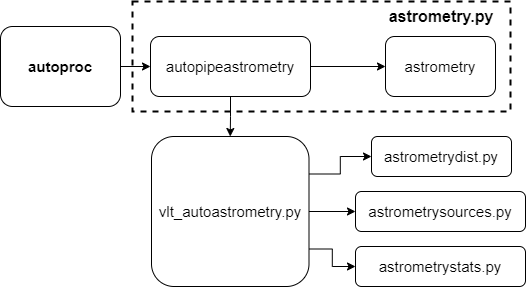

The diagram above was exported from draw.io. Its source (the exported page's mxGraphModel, read from the mxfile embedded in the PNG):
<mxGraphModel dx="1038" dy="489" grid="1" gridSize="10" guides="1" tooltips="1" connect="1" arrows="1" fold="1" page="1" pageScale="1" pageWidth="850" pageHeight="1100" math="0" shadow="0">
  <root>
    <mxCell id="0" />
    <mxCell id="1" parent="0" />
    <mxCell id="n5XptQXv6KemrPun1yMP-18" style="edgeStyle=orthogonalEdgeStyle;rounded=0;orthogonalLoop=1;jettySize=auto;html=1;exitX=0.5;exitY=1;exitDx=0;exitDy=0;entryX=0.5;entryY=0;entryDx=0;entryDy=0;" edge="1" parent="1" source="n5XptQXv6KemrPun1yMP-2" target="n5XptQXv6KemrPun1yMP-11">
      <mxGeometry relative="1" as="geometry" />
    </mxCell>
    <mxCell id="n5XptQXv6KemrPun1yMP-19" style="edgeStyle=orthogonalEdgeStyle;rounded=0;orthogonalLoop=1;jettySize=auto;html=1;exitX=1;exitY=0.5;exitDx=0;exitDy=0;entryX=0;entryY=0.5;entryDx=0;entryDy=0;" edge="1" parent="1" source="n5XptQXv6KemrPun1yMP-2" target="n5XptQXv6KemrPun1yMP-10">
      <mxGeometry relative="1" as="geometry" />
    </mxCell>
    <mxCell id="n5XptQXv6KemrPun1yMP-2" value="&lt;span style=&quot;font-size: 15px&quot;&gt;autopipeastrometry&lt;/span&gt;" style="rounded=1;whiteSpace=wrap;html=1;" vertex="1" parent="1">
      <mxGeometry x="270" y="80" width="160" height="60" as="geometry" />
    </mxCell>
    <mxCell id="n5XptQXv6KemrPun1yMP-5" style="edgeStyle=orthogonalEdgeStyle;rounded=0;orthogonalLoop=1;jettySize=auto;html=1;exitX=1;exitY=0.5;exitDx=0;exitDy=0;entryX=0;entryY=0.5;entryDx=0;entryDy=0;" edge="1" parent="1" source="n5XptQXv6KemrPun1yMP-6" target="n5XptQXv6KemrPun1yMP-2">
      <mxGeometry relative="1" as="geometry" />
    </mxCell>
    <mxCell id="n5XptQXv6KemrPun1yMP-6" value="&lt;font style=&quot;font-size: 15px&quot;&gt;&lt;b&gt;autoproc&lt;/b&gt;&lt;/font&gt;" style="rounded=1;whiteSpace=wrap;html=1;" vertex="1" parent="1">
      <mxGeometry x="120" y="70" width="120" height="80" as="geometry" />
    </mxCell>
    <mxCell id="n5XptQXv6KemrPun1yMP-7" value="&lt;font style=&quot;font-size: 16px&quot;&gt;&lt;b&gt;astrometry.py&lt;/b&gt;&lt;/font&gt;" style="text;html=1;strokeColor=none;fillColor=none;align=center;verticalAlign=middle;whiteSpace=wrap;rounded=0;" vertex="1" parent="1">
      <mxGeometry x="511" y="50" width="100" height="20" as="geometry" />
    </mxCell>
    <mxCell id="n5XptQXv6KemrPun1yMP-8" value="" style="rounded=0;whiteSpace=wrap;html=1;dashed=1;fillColor=none;strokeWidth=2;" vertex="1" parent="1">
      <mxGeometry x="252" y="45" width="378" height="110" as="geometry" />
    </mxCell>
    <mxCell id="n5XptQXv6KemrPun1yMP-10" value="&lt;span style=&quot;font-size: 15px&quot;&gt;astrometry&lt;/span&gt;" style="rounded=1;whiteSpace=wrap;html=1;" vertex="1" parent="1">
      <mxGeometry x="505" y="80" width="110" height="60" as="geometry" />
    </mxCell>
    <mxCell id="n5XptQXv6KemrPun1yMP-15" style="edgeStyle=orthogonalEdgeStyle;rounded=0;orthogonalLoop=1;jettySize=auto;html=1;exitX=1;exitY=0.75;exitDx=0;exitDy=0;entryX=0;entryY=0.5;entryDx=0;entryDy=0;" edge="1" parent="1" source="n5XptQXv6KemrPun1yMP-11" target="n5XptQXv6KemrPun1yMP-14">
      <mxGeometry relative="1" as="geometry" />
    </mxCell>
    <mxCell id="n5XptQXv6KemrPun1yMP-16" style="edgeStyle=orthogonalEdgeStyle;rounded=0;orthogonalLoop=1;jettySize=auto;html=1;exitX=1;exitY=0.5;exitDx=0;exitDy=0;entryX=0;entryY=0.5;entryDx=0;entryDy=0;" edge="1" parent="1" source="n5XptQXv6KemrPun1yMP-11" target="n5XptQXv6KemrPun1yMP-13">
      <mxGeometry relative="1" as="geometry" />
    </mxCell>
    <mxCell id="n5XptQXv6KemrPun1yMP-17" style="edgeStyle=orthogonalEdgeStyle;rounded=0;orthogonalLoop=1;jettySize=auto;html=1;exitX=1;exitY=0.25;exitDx=0;exitDy=0;entryX=0;entryY=0.5;entryDx=0;entryDy=0;" edge="1" parent="1" source="n5XptQXv6KemrPun1yMP-11" target="n5XptQXv6KemrPun1yMP-12">
      <mxGeometry relative="1" as="geometry" />
    </mxCell>
    <mxCell id="n5XptQXv6KemrPun1yMP-11" value="&lt;font style=&quot;font-size: 15px&quot;&gt;vlt_autoastrometry.py&lt;/font&gt;" style="rounded=1;whiteSpace=wrap;html=1;" vertex="1" parent="1">
      <mxGeometry x="271" y="180" width="157.5" height="150" as="geometry" />
    </mxCell>
    <mxCell id="n5XptQXv6KemrPun1yMP-12" value="&lt;span style=&quot;font-size: 15px&quot;&gt;astrometrydist.py&lt;/span&gt;" style="rounded=1;whiteSpace=wrap;html=1;" vertex="1" parent="1">
      <mxGeometry x="491" y="180" width="140" height="40" as="geometry" />
    </mxCell>
    <mxCell id="n5XptQXv6KemrPun1yMP-13" value="&lt;span style=&quot;font-size: 15px&quot;&gt;astrometrysources.py&lt;/span&gt;" style="rounded=1;whiteSpace=wrap;html=1;" vertex="1" parent="1">
      <mxGeometry x="475" y="235" width="170" height="40" as="geometry" />
    </mxCell>
    <mxCell id="n5XptQXv6KemrPun1yMP-14" value="&lt;span style=&quot;font-size: 15px&quot;&gt;astrometrystats.py&lt;/span&gt;" style="rounded=1;whiteSpace=wrap;html=1;" vertex="1" parent="1">
      <mxGeometry x="475" y="290" width="170" height="40" as="geometry" />
    </mxCell>
  </root>
</mxGraphModel>